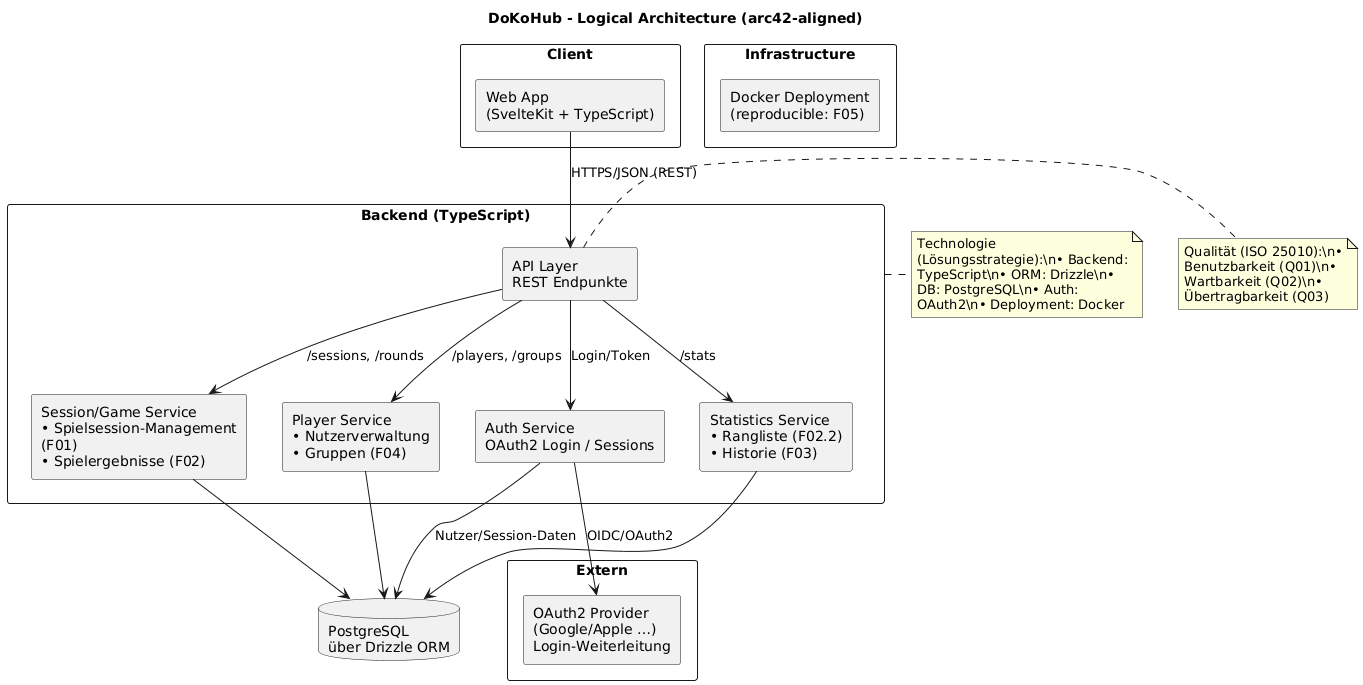

The diagram above was rendered by PlantUML. Its source (embedded in the PNG):
@startuml
title DoKoHub - Logical Architecture (arc42-aligned)

skinparam componentStyle rectangle
skinparam shadowing false
skinparam wrapWidth 220
skinparam maxMessageSize 200
skinparam defaultFontName Arial

rectangle "Client" as client {
  component "Web App\n(SvelteKit + TypeScript)" as web
}

rectangle "Backend (TypeScript)" as backend {
  component "API Layer\nREST Endpunkte" as api
  component "Auth Service\nOAuth2 Login / Sessions" as auth
  component "Session/Game Service\n• Spielsession-Management (F01)\n• Spielergebnisse (F02)" as game
  component "Player Service\n• Nutzerverwaltung\n• Gruppen (F04)" as player
  component "Statistics Service\n• Rangliste (F02.2)\n• Historie (F03)" as stats
}

database "PostgreSQL\nüber Drizzle ORM" as db
rectangle "Infrastructure" as infra {
  component "Docker Deployment\n(reproducible: F05)" as docker
}
rectangle "Extern" as extern {
  component "OAuth2 Provider\n(Google/Apple …)\nLogin-Weiterleitung" as oauth
}

' --- Connections
web --> api : HTTPS/JSON (REST)
api --> auth : Login/Token
api --> game : /sessions, /rounds
api --> player : /players, /groups
api --> stats : /stats

game --> db
player --> db
stats --> db
auth --> db : Nutzer/Session-Daten

auth --> oauth : OIDC/OAuth2

' --- Notes mapped to arc42
note right of backend
Technologie (Lösungsstrategie):\n• Backend: TypeScript\n• ORM: Drizzle\n• DB: PostgreSQL\n• Auth: OAuth2\n• Deployment: Docker
end note

note right of api
Qualität (ISO 25010):\n• Benutzbarkeit (Q01)\n• Wartbarkeit (Q02)\n• Übertragbarkeit (Q03)
end note
@enduml